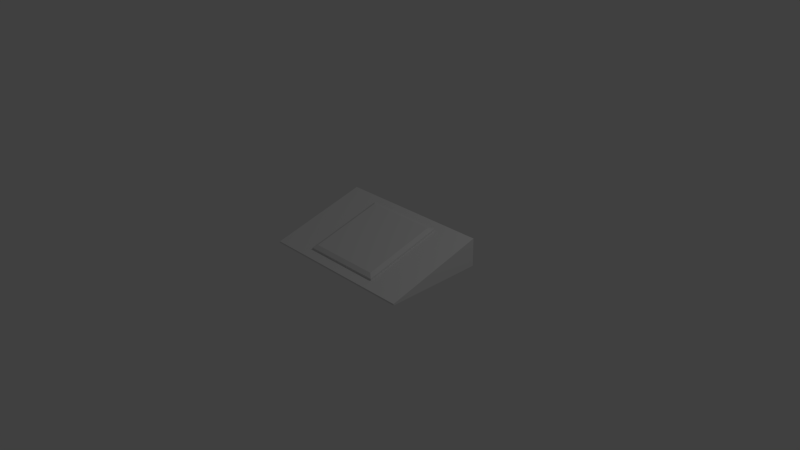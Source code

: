 # Source: base.blend  (saved by Blender 2.70.0; exported with 4.5.12 LTS)
import bpy
from mathutils import Matrix  # noqa: F401  (used for matrix-valued properties, if any)

bpy.ops.wm.read_factory_settings(use_empty=True)
scene = bpy.context.scene
scene.name = 'Scene'

# ---- collections
col_collection_1 = bpy.data.collections.new('Collection 1'); scene.collection.children.link(col_collection_1)

# ---- materials (node trees are filled in below, after node groups)
mat_material = bpy.data.materials.new('Material')
mat_material.alpha_threshold = 0.0
mat_material.use_transparent_shadow = False
mat_material.roughness = 0.5
mat_material.line_color = (0.0, 0.0, 0.0, 1.0)

# ---- material node trees

# ---- world
world_world = bpy.data.worlds.new('World'); scene.world = world_world
world_world.color = (0.05088, 0.05088, 0.05088)
world_world.use_sun_shadow = False
world_world.sun_shadow_jitter_overblur = 0.0
world_world.cycles.sampling_method = 'MANUAL'
world_world.cycles.sample_map_resolution = 256

# ---- cameras
cam_camera = bpy.data.cameras.new('Camera')
cam_camera.clip_end = 100.0
cam_camera.lens = 35.0
cam_camera.sensor_width = 32.0
cam_camera.sensor_height = 18.0
cam_camera.ortho_scale = 7.314
cam_camera.dof.focus_distance = 0.0
cam_camera.dof.aperture_fstop = 128.0

# ---- lights
light_lamp = bpy.data.lights.new('Lamp', 'POINT')
light_lamp.transmission_factor = 0.0
light_lamp.cutoff_distance = 30.0
light_lamp.energy = 100.0
light_lamp.shadow_buffer_clip_start = 1.001
light_lamp.shadow_soft_size = 0.1
light_lamp.shadow_maximum_resolution = 0.006
light_lamp.use_absolute_resolution = True
light_lamp.cycles.use_multiple_importance_sampling = False

# ---- meshes
me_cube = bpy.data.meshes.new('Cube')
me_cube.from_pydata([(0.561, 0.5435, 0.3483), (0.561, -0.5403, 0.05786), (-0.561, -0.5403, 0.05786), (-0.561, 0.5435, 0.3483), (0.561, 0.5363, 0.3754), (0.561, -0.5475, 0.08495), (-0.561, -0.5475, 0.08495), (-0.561, 0.5363, 0.3754), (0.5049, 0.4748, 0.3879), (0.5049, -0.5006, 0.1266), (-0.5049, -0.5006, 0.1266), (-0.5049, 0.4748, 0.3879), (0.7002, 0.678, 0.3843), (0.7002, -0.6747, 0.02183), (-0.7002, -0.6747, 0.02183), (-0.7002, 0.678, 0.3843), (1.1, -0.6747, 0.0008526), (1.1, 0.678, 0.0008526), (-1.1, 0.678, 0.0008526), (-1.1, -0.6747, 0.0008526), (-1.1, -0.6747, 0.02183), (-1.1, 0.678, 0.3843), (-0.7002, 0.678, 0.0008526), (-0.7002, -0.6747, 0.0008526), (1.1, 0.678, 0.3843), (1.1, -0.6747, 0.02183), (0.7002, -0.6747, 0.0008526), (0.7002, 0.678, 0.0008526)], [], [(2, 3, 15, 14), (7, 6, 10, 11), (0, 4, 5, 1), (1, 5, 6, 2), (2, 6, 7, 3), (4, 0, 3, 7), (8, 11, 10, 9), (6, 5, 9, 10), (4, 7, 11, 8), (5, 4, 8, 9), (25, 16, 17, 24), (1, 2, 14, 13), (3, 0, 12, 15), (0, 1, 13, 12), (15, 12, 27, 22), (13, 14, 23, 26), (27, 17, 16, 26), (20, 19, 23, 14), (15, 22, 18, 21), (24, 17, 27, 12), (23, 19, 18, 22), (21, 18, 19, 20), (23, 22, 27, 26), (13, 26, 16, 25), (12, 13, 25, 24), (14, 15, 21, 20)])
me_cube.materials.append(mat_material)
me_cube.use_remesh_preserve_volume = False
me_cube.use_remesh_preserve_attributes = False
me_cube.use_mirror_vertex_groups = False
me_cube.update()

# ---- objects
ob_cube = bpy.data.objects.new('Cube', me_cube)
ob_lamp = bpy.data.objects.new('Lamp', light_lamp)
ob_camera = bpy.data.objects.new('Camera', cam_camera)

# ---- transforms, parenting, visibility, modifiers, constraints
ob_cube.location = (0.0, 0.0, 0.0)
ob_cube.lock_rotations_4d = False
ob_cube.empty_display_type = 'ARROWS'
ob_cube.lineart.crease_threshold = 0.0
ob_lamp.location = (4.076, 1.005, 5.904)
ob_lamp.rotation_euler = (0.6503, 0.05522, 1.866)
ob_lamp.lock_rotations_4d = False
ob_lamp.empty_display_type = 'ARROWS'
ob_lamp.color = (0.0, 0.0, 0.0, 0.0)
ob_lamp.lineart.crease_threshold = 0.0
ob_camera.location = (7.481, -6.508, 5.344)
ob_camera.rotation_euler = (1.109, 0.01082, 0.8149)
ob_camera.lock_rotations_4d = False
ob_camera.empty_display_type = 'ARROWS'
ob_camera.color = (0.0, 0.0, 0.0, 0.0)
ob_camera.display_type = 'WIRE'
ob_camera.lineart.crease_threshold = 0.0

# ---- collection membership
col_collection_1.objects.link(ob_cube)
col_collection_1.objects.link(ob_lamp)
col_collection_1.objects.link(ob_camera)

# ---- scene / render settings (as saved in the file)
scene.camera = ob_camera
scene.frame_start = 1; scene.frame_end = 250; scene.frame_set(1)
scene.render.engine = 'BLENDER_EEVEE_NEXT'
scene.render.resolution_percentage = 50
scene.render.dither_intensity = 0.0
scene.cycles.use_denoising = False
scene.cycles.samples = 10
scene.cycles.sampling_pattern = 'TABULATED_SOBOL'
scene.cycles.light_sampling_threshold = 0.0
scene.cycles.use_adaptive_sampling = False
scene.cycles.use_light_tree = False
scene.cycles.blur_glossy = 0.0
scene.cycles.volume_bounces = 1
scene.cycles.pixel_filter_type = 'GAUSSIAN'
scene.cycles.sample_clamp_indirect = 0.0
scene.view_settings.view_transform = 'Standard'
bpy.context.view_layer.update()
